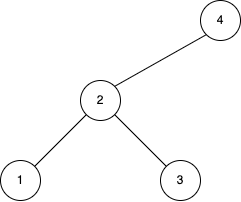

The diagram above was exported from draw.io. Its source (the exported page's mxGraphModel, read from the mxfile embedded in the PNG):
<mxGraphModel dx="539" dy="475" grid="1" gridSize="10" guides="1" tooltips="1" connect="1" arrows="1" fold="1" page="1" pageScale="1" pageWidth="827" pageHeight="1169" background="#FFFFFF" math="0" shadow="0">
  <root>
    <mxCell id="0" />
    <mxCell id="1" parent="0" />
    <mxCell id="3" value="&lt;font color=&quot;#000000&quot;&gt;4&lt;/font&gt;" style="ellipse;whiteSpace=wrap;html=1;aspect=fixed;strokeColor=#000000;fillColor=#FFFFFF;" parent="1" vertex="1">
      <mxGeometry x="280" y="40" width="40" height="40" as="geometry" />
    </mxCell>
    <mxCell id="5" value="&lt;font color=&quot;#000000&quot;&gt;2&lt;/font&gt;" style="ellipse;whiteSpace=wrap;html=1;aspect=fixed;strokeColor=#000000;fillColor=#FFFFFF;" parent="1" vertex="1">
      <mxGeometry x="160" y="120" width="40" height="40" as="geometry" />
    </mxCell>
    <mxCell id="6" value="&lt;font color=&quot;#000000&quot;&gt;3&lt;/font&gt;" style="ellipse;whiteSpace=wrap;html=1;aspect=fixed;strokeColor=#000000;fillColor=#FFFFFF;" parent="1" vertex="1">
      <mxGeometry x="240" y="200" width="40" height="40" as="geometry" />
    </mxCell>
    <mxCell id="9" value="" style="endArrow=none;html=1;exitX=0;exitY=0;exitDx=0;exitDy=0;entryX=1;entryY=1;entryDx=0;entryDy=0;" parent="1" source="6" target="5" edge="1">
      <mxGeometry width="50" height="50" relative="1" as="geometry">
        <mxPoint x="180" y="100" as="sourcePoint" />
        <mxPoint x="140" y="70" as="targetPoint" />
      </mxGeometry>
    </mxCell>
    <mxCell id="10" value="" style="endArrow=none;html=1;entryX=1;entryY=0;entryDx=0;entryDy=0;exitX=0;exitY=1;exitDx=0;exitDy=0;" parent="1" source="3" target="5" edge="1">
      <mxGeometry width="50" height="50" relative="1" as="geometry">
        <mxPoint x="220" y="120" as="sourcePoint" />
        <mxPoint x="180" y="80" as="targetPoint" />
      </mxGeometry>
    </mxCell>
    <mxCell id="15" value="&lt;font color=&quot;#000000&quot;&gt;1&lt;/font&gt;" style="ellipse;whiteSpace=wrap;html=1;aspect=fixed;strokeColor=#000000;fillColor=#FFFFFF;" vertex="1" parent="1">
      <mxGeometry x="80" y="200" width="40" height="40" as="geometry" />
    </mxCell>
    <mxCell id="16" value="" style="endArrow=none;html=1;exitX=0;exitY=1;exitDx=0;exitDy=0;entryX=1;entryY=0;entryDx=0;entryDy=0;" edge="1" parent="1" source="5" target="15">
      <mxGeometry width="50" height="50" relative="1" as="geometry">
        <mxPoint x="211.71786437626906" y="160.00213562373096" as="sourcePoint" />
        <mxPoint x="120" y="180" as="targetPoint" />
      </mxGeometry>
    </mxCell>
  </root>
</mxGraphModel>